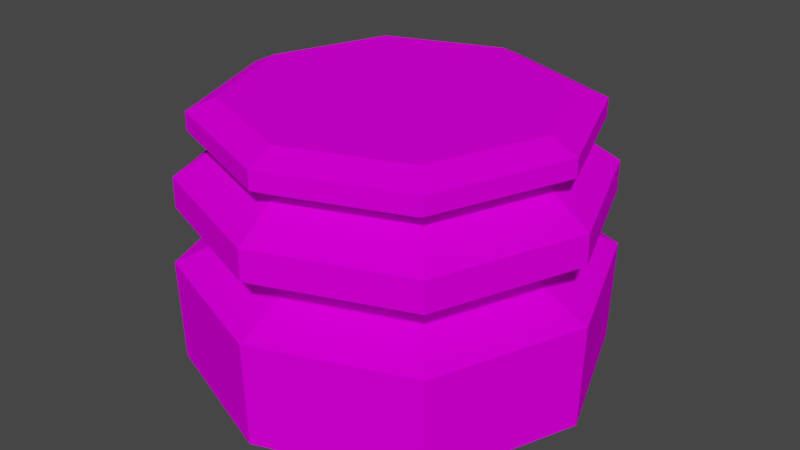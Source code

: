 # Source: pillarfoot.blend  (saved by Blender 2.93.21; exported with 4.5.12 LTS)
import bpy
from mathutils import Matrix  # noqa: F401  (used for matrix-valued properties, if any)

bpy.ops.wm.read_factory_settings(use_empty=True)
scene = bpy.context.scene
scene.name = 'Scene'

# ---- collections
col_collection = bpy.data.collections.new('Collection'); scene.collection.children.link(col_collection)

# ---- images (referenced by path relative to the original .blend; pixels are not part of the script)
import os
ASSET_DIR = os.environ.get("B2B_ASSET_DIR", "")  # directory of the original .blend (textures are referenced by path, not embedded)
HERE = os.path.dirname(os.path.abspath(__file__))  # packed textures are extracted next to this script under _unpacked/

def load_image(name, relpath, width, height, colorspace="sRGB"):
    """Load a texture the original file referenced (path relative to the .blend, or extracted next to this script)."""
    p = next((c for c in (os.path.join(HERE, relpath), os.path.join(ASSET_DIR, relpath)) if relpath and os.path.exists(c)), "")
    if p:
        img = bpy.data.images.load(p, check_existing=True)
        img.name = name
    else:  # same state as the original file: an image datablock whose file is absent (Cycles renders it pink)
        img = bpy.data.images.new(name, width, height)
        img.source = "FILE"
        img.filepath = "//" + (relpath or name)
    img.colorspace_settings.name = colorspace
    return img
img_t_marblefoot01_png = load_image('T_MarbleFoot01.png', 'T_MarbleFoot01.png', 1024, 1024, 'sRGB')

# ---- materials (node trees are filled in below, after node groups)
mat_material = bpy.data.materials.new('Material')
mat_material.alpha_threshold = 0.0
mat_material.use_transparent_shadow = False
mat_material.line_color = (0.0, 0.0, 0.0, 1.0)

# ---- material node trees
mat_material.use_nodes = True; mat_material.node_tree.nodes.clear()
_N = mat_material.node_tree.nodes; _L = mat_material.node_tree.links
n0 = _N.new('ShaderNodeOutputMaterial'); n0.name = 'Material Output'; n0.location = (300, 300)
n1 = _N.new('ShaderNodeBsdfPrincipled'); n1.name = 'Principled BSDF'; n1.location = (10, 300)
n1.distribution = 'GGX'
n1.subsurface_method = 'BURLEY'
n1.inputs[2].default_value = 1.0
n1.inputs[3].default_value = 1.45
n1.inputs[13].default_value = 0.0
n1.inputs[27].default_value = (0.0, 0.0, 0.0, 1.0)
n1.inputs[28].default_value = 1.0
n2 = _N.new('ShaderNodeTexImage'); n2.name = 'Image Texture'; n2.location = (-348, 214)
n2.image = img_t_marblefoot01_png
_L.new(n1.outputs[0], n0.inputs[0])
_L.new(n2.outputs[0], n1.inputs[0])
n0.is_active_output = True

# ---- world
world_world = bpy.data.worlds.new('World'); scene.world = world_world
world_world.use_nodes = True; world_world.node_tree.nodes.clear()
_N = world_world.node_tree.nodes; _L = world_world.node_tree.links
n0 = _N.new('ShaderNodeOutputWorld'); n0.name = 'World Output'; n0.location = (300, 300)
n1 = _N.new('ShaderNodeBackground'); n1.name = 'Background'; n1.location = (10, 300)
n1.inputs[0].default_value = (0.05088, 0.05088, 0.05088, 1.0)
_L.new(n1.outputs[0], n0.inputs[0])
n0.is_active_output = True
world_world.color = (0.05088, 0.05088, 0.05088)
world_world.use_sun_shadow = False
world_world.sun_shadow_jitter_overblur = 0.0

# ---- meshes
me_cube = bpy.data.meshes.new('Cube')
me_cube.from_pydata([(0.2522, 0.2522, 0.09873), (0.2559, 0.2559, -0.18), (0.2522, -0.2522, 0.09873), (0.2559, -0.2559, -0.18), (-0.2522, 0.2522, 0.09873), (-0.2559, 0.2559, -0.18), (-0.2522, -0.2522, 0.09873), (-0.2559, -0.2559, -0.18), (-0.3534, 0.0, -0.18), (0.3484, 0.0, 0.09873), (-0.3484, 0.0, 0.09873), (0.3534, 0.0, -0.18), (0.0, 0.3534, -0.18), (0.0, -0.3484, 0.09873), (0.0, -0.3534, -0.18), (0.0, 0.3484, 0.09873), (0.0, 0.0, -0.18), (0.0, -0.2741, 0.2045), (0.2595, 0.2595, 0.0), (-0.2595, -0.2595, 0.0), (0.2595, -0.2595, 0.0), (-0.2595, 0.2595, 0.0), (0.3584, 0.0, 0.0), (-0.3584, 0.0, 0.0), (0.0, 0.3584, 0.0), (0.0, -0.3584, 0.0), (-0.1888, -0.1888, 0.04742), (0.1888, 0.1888, 0.04742), (0.1888, -0.1888, 0.04742), (-0.1888, 0.1888, 0.04742), (0.2607, 0.0, 0.04742), (-0.2607, 0.0, 0.04742), (0.0, 0.2607, 0.04742), (0.0, -0.2607, 0.04742), (0.0, -0.3484, 0.1516), (-0.2522, -0.2522, 0.1516), (0.3484, 0.0, 0.1516), (0.2522, -0.2522, 0.1516), (-0.3484, 0.0, 0.1516), (-0.2522, 0.2522, 0.1516), (0.0, 0.3484, 0.1516), (0.2522, 0.2522, 0.1516), (-0.1984, -0.1984, 0.2045), (0.2741, 1.589e-09, 0.2045), (0.1984, -0.1984, 0.2045), (-0.2741, 1.589e-09, 0.2045), (-0.1984, 0.1984, 0.2045), (0.0, 0.2741, 0.2045), (0.1984, 0.1984, 0.2045), (0.0, -0.3206, 0.2601), (0.0, -0.3206, 0.2291), (-0.2321, -0.2321, 0.2291), (0.3206, 2.175e-09, 0.2291), (0.2321, -0.2321, 0.2291), (-0.3206, 2.175e-09, 0.2291), (-0.2321, 0.2321, 0.2291), (0.0, 0.3206, 0.2291), (0.2321, 0.2321, 0.2291), (-0.2321, -0.2321, 0.2601), (0.3206, 2.175e-09, 0.2601), (0.2321, -0.2321, 0.2601), (-0.3206, 2.175e-09, 0.2601), (-0.2321, 0.2321, 0.2601), (0.0, 0.3206, 0.2601), (0.2321, 0.2321, 0.2601), (0.0, -0.2741, 0.282), (-0.1984, -0.1984, 0.282), (0.2741, 1.589e-09, 0.282), (0.1984, -0.1984, 0.282), (-0.2741, 1.589e-09, 0.282), (-0.1984, 0.1984, 0.282), (0.0, 0.2741, 0.282), (0.1984, 0.1984, 0.282), (0.0, 0.0, 0.282)], [], [(0, 15, 40, 41), (33, 13, 6, 26), (31, 10, 4, 29), (16, 11, 3, 14), (30, 9, 2, 28), (32, 15, 0, 27), (27, 0, 9, 30), (12, 1, 11, 16), (26, 6, 10, 31), (13, 2, 37, 34), (15, 4, 39, 40), (5, 12, 16, 8), (29, 4, 15, 32), (8, 16, 14, 7), (28, 2, 13, 33), (10, 6, 35, 38), (3, 20, 25, 14), (5, 21, 24, 12), (7, 19, 23, 8), (1, 18, 22, 11), (12, 24, 18, 1), (11, 22, 20, 3), (8, 23, 21, 5), (14, 25, 19, 7), (20, 28, 33, 25), (21, 29, 32, 24), (19, 26, 31, 23), (18, 27, 30, 22), (24, 32, 27, 18), (22, 30, 28, 20), (23, 31, 29, 21), (25, 33, 26, 19), (37, 36, 43, 44), (41, 40, 47, 48), (38, 35, 42, 45), (34, 37, 44, 17), (6, 13, 34, 35), (9, 0, 41, 36), (4, 10, 38, 39), (2, 9, 36, 37), (43, 48, 57, 52), (47, 46, 55, 56), (44, 43, 52, 53), (48, 47, 56, 57), (40, 39, 46, 47), (36, 41, 48, 43), (39, 38, 45, 46), (35, 34, 17, 42), (53, 52, 59, 60), (57, 56, 63, 64), (54, 51, 58, 61), (50, 53, 60, 49), (46, 45, 54, 55), (42, 17, 50, 51), (17, 44, 53, 50), (45, 42, 51, 54), (60, 59, 67, 68), (64, 63, 71, 72), (61, 58, 66, 69), (49, 60, 68, 65), (56, 55, 62, 63), (52, 57, 64, 59), (55, 54, 61, 62), (51, 50, 49, 58), (73, 69, 66, 65), (71, 70, 69, 73), (72, 71, 73, 67), (67, 73, 65, 68), (63, 62, 70, 71), (59, 64, 72, 67), (62, 61, 69, 70), (58, 49, 65, 66)])
_uv = me_cube.uv_layers.new(name='UVMap')
_uv.uv.foreach_set('vector', [0.9416, 0.2481, 0.9411, 0.3901, 0.9133, 0.39, 0.9138, 0.248, 0.6516, 0.4648, 0.6947, 0.4484, 0.6947, 0.5904, 0.6516, 0.5711, 0.5723, 0.6418, 0.5888, 0.6849, 0.4468, 0.6849, 0.4661, 0.6418, 0.1737, 0.526, 0.2399, 0.3523, 0.3474, 0.4482, 0.3474, 0.5922, 0.4746, 0.3855, 0.4582, 0.3424, 0.6002, 0.3424, 0.5809, 0.3855, 0.3954, 0.5625, 0.3523, 0.5789, 0.3523, 0.4369, 0.3954, 0.4562, 0.3954, 0.4562, 0.3523, 0.4369, 0.4582, 0.3424, 0.4746, 0.3855, 0.0, 0.4598, 0.09589, 0.3523, 0.2399, 0.3523, 0.1737, 0.526, 0.6516, 0.5711, 0.6947, 0.5904, 0.5888, 0.6849, 0.5723, 0.6418, 0.9411, 0.1421, 0.9416, 0.248, 0.9138, 0.2479, 0.9133, 0.142, 0.9411, 0.3901, 0.9416, 0.496, 0.9138, 0.4959, 0.9133, 0.39, 0.0, 0.6038, 0.0, 0.4598, 0.1737, 0.526, 0.1075, 0.6997, 0.4661, 0.6418, 0.4468, 0.6849, 0.3523, 0.5789, 0.3954, 0.5625, 0.1075, 0.6997, 0.1737, 0.526, 0.3474, 0.5922, 0.2515, 0.6997, 0.5809, 0.3855, 0.6002, 0.3424, 0.6947, 0.4484, 0.6516, 0.4648, 0.9128, 0.1421, 0.9133, 0.248, 0.8855, 0.2479, 0.8851, 0.142, 0.8851, 0.2529, 0.7904, 0.2551, 0.7899, 0.1461, 0.8846, 0.1454, 0.8851, 0.508, 0.7904, 0.5101, 0.7899, 0.4011, 0.8846, 0.4005, 0.7899, 0.2529, 0.6952, 0.2551, 0.6947, 0.1461, 0.7894, 0.1454, 0.7899, 0.508, 0.6952, 0.5101, 0.6947, 0.4011, 0.7894, 0.4005, 0.8846, 0.4005, 0.7899, 0.4011, 0.7904, 0.2551, 0.8851, 0.2564, 0.7894, 0.4005, 0.6947, 0.4011, 0.6952, 0.2551, 0.7899, 0.2564, 0.7894, 0.1454, 0.6947, 0.1461, 0.6952, 0.0, 0.7899, 0.001398, 0.8846, 0.1454, 0.7899, 0.1461, 0.7904, 0.0, 0.8851, 0.001398, 0.3523, 0.2551, 0.3043, 0.2335, 0.3043, 0.1273, 0.3523, 0.109, 0.0, 0.09723, 0.04799, 0.1187, 0.04799, 0.225, 0.0, 0.2433, 0.2551, 0.0, 0.2335, 0.04799, 0.1273, 0.04799, 0.109, 0.0, 0.09723, 0.3523, 0.1187, 0.3043, 0.225, 0.3043, 0.2433, 0.3523, 0.0, 0.2433, 0.04799, 0.225, 0.1187, 0.3043, 0.09723, 0.3523, 0.2433, 0.3523, 0.225, 0.3043, 0.3043, 0.2335, 0.3523, 0.2551, 0.109, 0.0, 0.1273, 0.04799, 0.04799, 0.1187, 0.0, 0.09723, 0.3523, 0.109, 0.3043, 0.1273, 0.2335, 0.04799, 0.2551, 0.0, 0.6947, 0.2479, 0.5888, 0.3424, 0.5748, 0.3059, 0.6582, 0.2316, 0.4468, 0.3424, 0.3523, 0.2365, 0.3888, 0.2226, 0.4632, 0.3059, 0.4582, 0.0, 0.6002, 0.0, 0.5838, 0.03652, 0.4721, 0.03652, 0.6947, 0.1059, 0.6947, 0.2479, 0.6582, 0.2316, 0.6582, 0.1199, 0.9416, 9.063e-05, 0.9411, 0.1421, 0.9133, 0.142, 0.9138, 0.0, 0.9128, 0.3901, 0.9133, 0.496, 0.8855, 0.4959, 0.8851, 0.39, 0.9133, 9.063e-05, 0.9128, 0.1421, 0.8851, 0.142, 0.8855, 0.0, 0.9133, 0.2481, 0.9128, 0.3901, 0.8851, 0.39, 0.8855, 0.248, 0.4585, 0.7077, 0.3751, 0.7821, 0.3523, 0.7718, 0.4498, 0.6849, 0.3751, 0.8938, 0.4495, 0.9771, 0.4393, 1.0, 0.3523, 0.9025, 0.5702, 0.7077, 0.4585, 0.7077, 0.4498, 0.6849, 0.5804, 0.6849, 0.3751, 0.7821, 0.3751, 0.8938, 0.3523, 0.9025, 0.3523, 0.7718, 0.3523, 0.2365, 0.3523, 0.09451, 0.3888, 0.1109, 0.3888, 0.2226, 0.5888, 0.3424, 0.4468, 0.3424, 0.4632, 0.3059, 0.5748, 0.3059, 0.3523, 0.09451, 0.4582, 0.0, 0.4721, 0.03652, 0.3888, 0.1109, 0.6002, 0.0, 0.6947, 0.1059, 0.6582, 0.1199, 0.5838, 0.03652, 0.06696, 0.6998, 0.06653, 0.8304, 0.05022, 0.8304, 0.05064, 0.6997, 0.05022, 0.6998, 0.04979, 0.8304, 0.03348, 0.8304, 0.03391, 0.6997, 0.01631, 0.8304, 0.01674, 0.9279, 0.0004261, 0.9278, 0.0, 0.8304, 0.03305, 0.8304, 0.03348, 0.9279, 0.01717, 0.9278, 0.01674, 0.8304, 0.4495, 0.9771, 0.5612, 0.9771, 0.5699, 1.0, 0.4393, 1.0, 0.6445, 0.9028, 0.6445, 0.7911, 0.6674, 0.7824, 0.6674, 0.913, 0.6445, 0.7911, 0.5702, 0.7077, 0.5804, 0.6849, 0.6674, 0.7824, 0.5612, 0.9771, 0.6445, 0.9028, 0.6674, 0.913, 0.5699, 1.0, 0.9825, 0.913, 0.885, 1.0, 0.8763, 0.9771, 0.9597, 0.9028, 0.7544, 1.0, 0.6674, 0.9025, 0.6903, 0.8938, 0.7646, 0.9771, 0.7649, 0.6849, 0.8956, 0.6849, 0.8853, 0.7077, 0.7736, 0.7077, 0.9825, 0.7824, 0.9825, 0.913, 0.9597, 0.9028, 0.9597, 0.7911, 0.04979, 0.8304, 0.05022, 0.9279, 0.03391, 0.9278, 0.03348, 0.8304, 0.06653, 0.8304, 0.06696, 0.9279, 0.05064, 0.9278, 0.05022, 0.8304, 0.01674, 0.6998, 0.01631, 0.8304, 0.0, 0.8304, 0.0004261, 0.6997, 0.03348, 0.6998, 0.03305, 0.8304, 0.01674, 0.8304, 0.01717, 0.6997, 0.825, 0.8424, 0.7736, 0.7077, 0.8853, 0.7077, 0.9597, 0.7911, 0.6903, 0.8938, 0.6903, 0.7821, 0.7736, 0.7077, 0.825, 0.8424, 0.7646, 0.9771, 0.6903, 0.8938, 0.825, 0.8424, 0.8763, 0.9771, 0.8763, 0.9771, 0.825, 0.8424, 0.9597, 0.7911, 0.9597, 0.9028, 0.6674, 0.9025, 0.6674, 0.7718, 0.6903, 0.7821, 0.6903, 0.8938, 0.885, 1.0, 0.7544, 1.0, 0.7646, 0.9771, 0.8763, 0.9771, 0.6674, 0.7718, 0.7649, 0.6849, 0.7736, 0.7077, 0.6903, 0.7821, 0.8956, 0.6849, 0.9825, 0.7824, 0.9597, 0.7911, 0.8853, 0.7077])
me_cube.materials.append(mat_material)
me_cube.use_remesh_preserve_volume = False
me_cube.use_remesh_preserve_attributes = False
me_cube.use_mirror_vertex_groups = False
me_cube.update()

# ---- objects
ob_cube = bpy.data.objects.new('Cube', me_cube)

# ---- transforms, parenting, visibility, modifiers, constraints
ob_cube.location = (0.0, 0.0, 0.0)
ob_cube.lock_rotations_4d = False
ob_cube.empty_display_type = 'ARROWS'
ob_cube.lineart.crease_threshold = 0.0

# ---- collection membership
col_collection.objects.link(ob_cube)

# ---- scene / render settings (as saved in the file)
scene.frame_start = 1; scene.frame_end = 250; scene.frame_set(1)
scene.render.engine = 'BLENDER_EEVEE_NEXT'
scene.cycles.use_denoising = False
scene.cycles.samples = 128
scene.cycles.sampling_pattern = 'TABULATED_SOBOL'
scene.cycles.use_adaptive_sampling = False
scene.cycles.use_light_tree = False
scene.view_settings.view_transform = 'Filmic'
bpy.context.view_layer.update()

# ---- added for rendering (the .blend has no active camera and no usable light): camera, sun
cam_auto = bpy.data.cameras.new('AutoCamera')
cam_auto.lens = 50.0
cam_auto.sensor_width = 36.0
cam_auto.clip_end = 1000.0
ob_auto_camera = bpy.data.objects.new('AutoCamera', cam_auto)
scene.collection.objects.link(ob_auto_camera)
ob_auto_camera.location = (1.03068, -1.23681, 0.875557)
ob_auto_camera.rotation_euler = (1.09748, -7.21219e-08, 0.694738)
scene.camera = ob_auto_camera
light_auto_sun = bpy.data.lights.new('AutoSun', 'SUN')
light_auto_sun.energy = 3.0
light_auto_sun.angle = 0.0523599
ob_auto_sun = bpy.data.objects.new('AutoSun', light_auto_sun)
scene.collection.objects.link(ob_auto_sun)
ob_auto_sun.rotation_euler = (0.872665, 0.174533, 0.523599)
bpy.context.view_layer.update()
